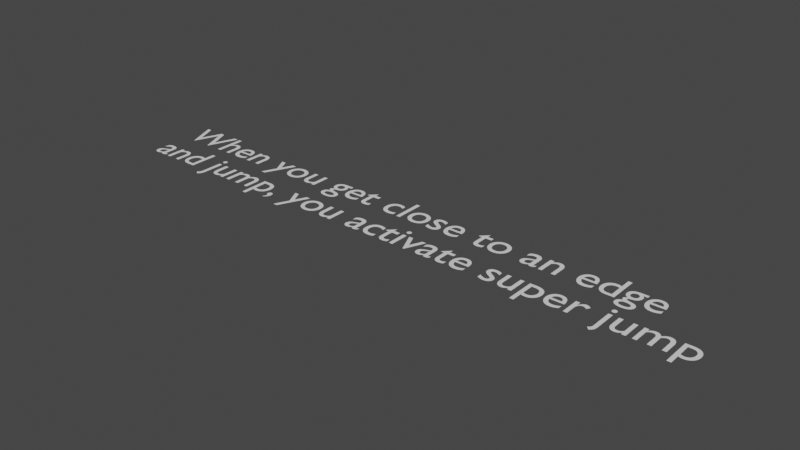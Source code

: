 # Source: SuperJump.blend  (saved by Blender 2.80.75; exported with 4.5.12 LTS)
import bpy
from mathutils import Matrix  # noqa: F401  (used for matrix-valued properties, if any)

bpy.ops.wm.read_factory_settings(use_empty=True)
scene = bpy.context.scene
scene.name = 'Scene'

# ---- collections
col_collection = bpy.data.collections.new('Collection'); scene.collection.children.link(col_collection)

# ---- world
world_world = bpy.data.worlds.new('World'); scene.world = world_world
world_world.use_nodes = True; world_world.node_tree.nodes.clear()
_N = world_world.node_tree.nodes; _L = world_world.node_tree.links
n0 = _N.new('ShaderNodeOutputWorld'); n0.name = 'World Output'; n0.location = (300, 300)
n1 = _N.new('ShaderNodeBackground'); n1.name = 'Background'; n1.location = (10, 300)
n1.inputs[0].default_value = (0.05088, 0.05088, 0.05088, 1.0)
_L.new(n1.outputs[0], n0.inputs[0])
n0.is_active_output = True
world_world.color = (0.05088, 0.05088, 0.05088)
world_world.use_sun_shadow = False
world_world.sun_shadow_jitter_overblur = 0.0

# ---- curves / text
txt_text = bpy.data.curves.new('Text', 'FONT')
txt_text.dimensions = '2D'
txt_text.body = 'When you get close to an edge\nand jump, you activate super jump'
txt_text.use_path_clamp = True

# ---- objects
ob_text = bpy.data.objects.new('Text', txt_text)

# ---- transforms, parenting, visibility, modifiers, constraints
ob_text.location = (0.0, 0.0, 0.0)
ob_text.lineart.crease_threshold = 0.0

# ---- collection membership
col_collection.objects.link(ob_text)

# ---- scene / render settings (as saved in the file)
scene.frame_start = 1; scene.frame_end = 250; scene.frame_set(1)
scene.render.engine = 'BLENDER_EEVEE_NEXT'
scene.cycles.use_denoising = False
scene.cycles.samples = 128
scene.cycles.sampling_pattern = 'TABULATED_SOBOL'
scene.cycles.use_adaptive_sampling = False
scene.cycles.use_light_tree = False
scene.view_settings.view_transform = 'Filmic'
bpy.context.view_layer.update()

# ---- added for rendering (the .blend has no active camera and no usable light): camera, sun
cam_auto = bpy.data.cameras.new('AutoCamera')
cam_auto.lens = 50.0
cam_auto.sensor_width = 36.0
cam_auto.clip_end = 1000.0
ob_auto_camera = bpy.data.objects.new('AutoCamera', cam_auto)
scene.collection.objects.link(ob_auto_camera)
ob_auto_camera.location = (19.8382, -15.7795, 10.337)
ob_auto_camera.rotation_euler = (1.09748, -7.21219e-08, 0.694738)
scene.camera = ob_auto_camera
light_auto_sun = bpy.data.lights.new('AutoSun', 'SUN')
light_auto_sun.energy = 3.0
light_auto_sun.angle = 0.0523599
ob_auto_sun = bpy.data.objects.new('AutoSun', light_auto_sun)
scene.collection.objects.link(ob_auto_sun)
ob_auto_sun.rotation_euler = (0.872665, 0.174533, 0.523599)
bpy.context.view_layer.update()
